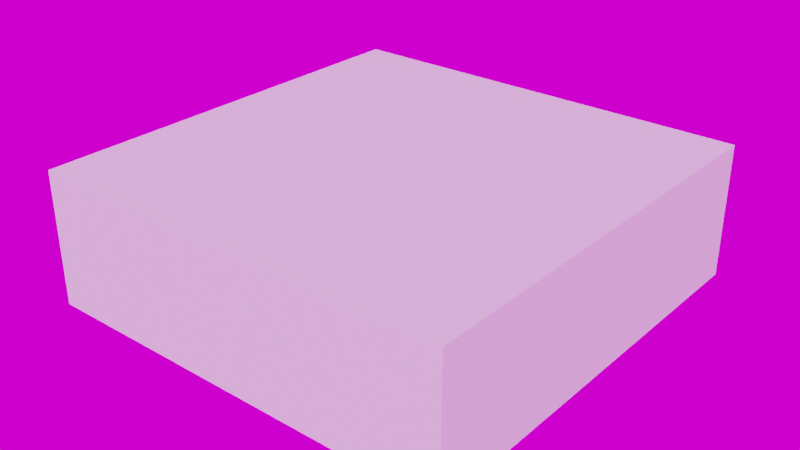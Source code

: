 # Source: HaloAssetsS4_Primitives_Triangles.blend  (saved by Blender 3.6.11; exported with 4.5.12 LTS)
import bpy
from mathutils import Matrix  # noqa: F401  (used for matrix-valued properties, if any)

bpy.ops.wm.read_factory_settings(use_empty=True)
scene = bpy.context.scene
scene.name = 'Scene'

# ---- collections
col_library_bounds = bpy.data.collections.new('Library bounds'); scene.collection.children.link(col_library_bounds)
col_assets = bpy.data.collections.new('Assets'); scene.collection.children.link(col_assets)

# ---- images (referenced by path relative to the original .blend; pixels are not part of the script)
import os
ASSET_DIR = os.environ.get("B2B_ASSET_DIR", "")  # directory of the original .blend (textures are referenced by path, not embedded)
HERE = os.path.dirname(os.path.abspath(__file__))  # packed textures are extracted next to this script under _unpacked/

def load_image(name, relpath, width, height, colorspace="sRGB"):
    """Load a texture the original file referenced (path relative to the .blend, or extracted next to this script)."""
    p = next((c for c in (os.path.join(HERE, relpath), os.path.join(ASSET_DIR, relpath)) if relpath and os.path.exists(c)), "")
    if p:
        img = bpy.data.images.load(p, check_existing=True)
        img.name = name
    else:  # same state as the original file: an image datablock whose file is absent (Cycles renders it pink)
        img = bpy.data.images.new(name, width, height)
        img.source = "FILE"
        img.filepath = "//" + (relpath or name)
    img.colorspace_settings.name = colorspace
    return img
img_abandoned_slipway_4k_hdr = load_image('abandoned_slipway_4k.hdr', 'abandoned_slipway_4k.hdr', 1024, 1024, 'Linear Rec.709')

# ---- materials (node trees are filled in below, after node groups)
mat_defaultmaterial = bpy.data.materials.new('DefaultMaterial')
mat_defaultmaterial.diffuse_color = (1.0, 1.0, 1.0, 1.0)
mat_defaultmaterial.roughness = 0.5528

# ---- material node trees
mat_defaultmaterial.use_nodes = True; mat_defaultmaterial.node_tree.nodes.clear()
_N = mat_defaultmaterial.node_tree.nodes; _L = mat_defaultmaterial.node_tree.links
n0 = _N.new('ShaderNodeBsdfPrincipled'); n0.name = 'Principled BSDF'; n0.location = (10, 300)
n0.distribution = 'GGX'
n0.subsurface_method = 'RANDOM_WALK_SKIN'
n0.inputs[0].default_value = (1.0, 1.0, 1.0, 1.0)
n0.inputs[2].default_value = 0.5528
n0.inputs[3].default_value = 1.45
n0.inputs[27].default_value = (0.0, 0.0, 0.0, 1.0)
n0.inputs[28].default_value = 1.0
n1 = _N.new('ShaderNodeOutputMaterial'); n1.name = 'Material Output'; n1.location = (300, 300)
n2 = _N.new('ShaderNodeNormalMap'); n2.name = 'Normal Map'; n2.location = (-300, -300)
n2.label = 'Normal/Map'
_L.new(n0.outputs[0], n1.inputs[0])
_L.new(n2.outputs[0], n0.inputs[5])
n1.is_active_output = True

# ---- world
world_world = bpy.data.worlds.new('World'); scene.world = world_world
world_world.use_nodes = True; world_world.node_tree.nodes.clear()
_N = world_world.node_tree.nodes; _L = world_world.node_tree.links
n0 = _N.new('ShaderNodeTexEnvironment'); n0.name = 'Environment Texture'; n0.location = (-190, 364)
n0.image = img_abandoned_slipway_4k_hdr
n1 = _N.new('ShaderNodeMapping'); n1.name = 'Mapping'; n1.location = (-490, 392)
n1.width = 240
n2 = _N.new('ShaderNodeTexCoord'); n2.name = 'Texture Coordinate'; n2.location = (-690, 376)
n3 = _N.new('ShaderNodeBackground'); n3.name = 'Background'; n3.location = (110, 366)
n4 = _N.new('ShaderNodeOutputWorld'); n4.name = 'World Output'; n4.location = (295, 325)
_L.new(n3.outputs[0], n4.inputs[0])
_L.new(n0.outputs[0], n3.inputs[0])
_L.new(n1.outputs[0], n0.inputs[0])
_L.new(n2.outputs[0], n1.inputs[0])
n4.is_active_output = True
world_world.color = (0.05088, 0.05088, 0.05088)
world_world.use_sun_shadow = False
world_world.sun_shadow_jitter_overblur = 0.0

# ---- meshes
me_cube_001 = bpy.data.meshes.new('Cube.001')
me_cube_001.from_pydata([(-0.1, -0.1, -0.1), (-0.1, -0.1, 0.1), (-0.1, 0.1, -0.1), (-0.1, 0.1, 0.1), (0.1, -0.1, -0.1), (0.1, -0.1, 0.1), (0.1, 0.1, -0.1), (0.1, 0.1, 0.1)], [], [(0, 1, 3, 2), (2, 3, 7, 6), (6, 7, 5, 4), (4, 5, 1, 0), (2, 6, 4, 0), (7, 3, 1, 5)])
_uv = me_cube_001.uv_layers.new(name='UVMap')
_uv.uv.foreach_set('vector', [0.375, 0.0, 0.625, 0.0, 0.625, 0.25, 0.375, 0.25, 0.375, 0.25, 0.625, 0.25, 0.625, 0.5, 0.375, 0.5, 0.375, 0.5, 0.625, 0.5, 0.625, 0.75, 0.375, 0.75, 0.375, 0.75, 0.625, 0.75, 0.625, 1.0, 0.375, 1.0, 0.125, 0.5, 0.375, 0.5, 0.375, 0.75, 0.125, 0.75, 0.625, 0.5, 0.875, 0.5, 0.875, 0.75, 0.625, 0.75])
me_cube_001.use_remesh_fix_poles = True
me_cube_001.use_remesh_preserve_attributes = False
me_cube_001.update()
me_cube = bpy.data.meshes.new('Cube')
me_cube.from_pydata([(-0.1, -0.1, -0.1), (-0.1, -0.1, 0.1), (-0.1, 0.1, -0.1), (-0.1, 0.1, 0.1), (0.1, -0.1, -0.1), (0.1, -0.1, 0.1), (0.1, 0.1, -0.1), (0.1, 0.1, 0.1)], [], [(0, 1, 3, 2), (2, 3, 7, 6), (6, 7, 5, 4), (4, 5, 1, 0), (2, 6, 4, 0), (7, 3, 1, 5)])
_uv = me_cube.uv_layers.new(name='UVMap')
_uv.uv.foreach_set('vector', [0.375, 0.0, 0.625, 0.0, 0.625, 0.25, 0.375, 0.25, 0.375, 0.25, 0.625, 0.25, 0.625, 0.5, 0.375, 0.5, 0.375, 0.5, 0.625, 0.5, 0.625, 0.75, 0.375, 0.75, 0.375, 0.75, 0.625, 0.75, 0.625, 1.0, 0.375, 1.0, 0.125, 0.5, 0.375, 0.5, 0.375, 0.75, 0.125, 0.75, 0.625, 0.5, 0.875, 0.5, 0.875, 0.75, 0.625, 0.75])
me_cube.use_remesh_fix_poles = True
me_cube.use_remesh_preserve_attributes = False
me_cube.update()
me_plane = bpy.data.meshes.new('Plane')
me_plane.from_pydata([(-0.1, -0.1, 0.0), (0.1, -0.1, 0.0), (-0.1, 0.1, 0.0), (0.1, 0.1, 0.0)], [], [(0, 1, 3, 2)])
_uv = me_plane.uv_layers.new(name='UVMap')
_uv.uv.foreach_set('vector', [0.0, 0.0, 1.0, 0.0, 1.0, 1.0, 0.0, 1.0])
me_plane.update()
me_mesh = bpy.data.meshes.new('Mesh')
me_mesh.from_pydata([(40.0, 40.0, 80.0), (-29.28, -0.0006109, 80.0), (40.0, -40.0, 80.0), (40.0, -40.0, 0.0), (-29.28, -0.0006109, 0.0), (40.0, 40.0, 0.0), (40.0, 40.0, 0.0), (40.0, -40.0, 80.0), (40.0, -40.0, 0.0), (40.0, 40.0, 80.0), (40.0, -40.0, 0.0), (-29.28, -0.0006109, 80.0), (-29.28, -0.0006109, 0.0), (40.0, -40.0, 80.0), (40.0, 40.0, 80.0), (-29.28, -0.0006109, 0.0), (-29.28, -0.0006109, 80.0), (40.0, 40.0, 0.0)], [], [(0, 1, 2), (3, 4, 5), (6, 7, 8), (6, 9, 7), (10, 11, 12), (10, 13, 11), (14, 15, 16), (14, 17, 15)])
me_mesh.polygons.foreach_set('use_smooth', [True] * 8)
_uv = me_mesh.uv_layers.new(name='Attribute')
_uv.uv.foreach_set('vector', [0.3753, 0.6689, 0.4998, 0.8866, 0.6244, 0.6688, 0.6247, 0.4204, 0.5002, 0.2027, 0.3756, 0.4205, 0.3756, 0.4205, 0.6244, 0.6688, 0.6247, 0.4204, 0.3756, 0.4205, 0.3753, 0.6689, 0.6244, 0.6688, 0.6247, 0.4204, 0.8757, 0.6699, 0.8763, 0.4191, 0.6247, 0.4204, 0.6244, 0.6688, 0.8757, 0.6699, 0.3753, 0.6689, 0.1243, 0.4194, 0.1236, 0.6702, 0.3753, 0.6689, 0.3756, 0.4205, 0.1243, 0.4194])
_uv.active_render = True
_uv = me_mesh.uv_layers.new(name='Attribute.001')
_uv.uv.foreach_set('vector', [0.0, 0.0, 0.0, 0.0, 0.0, 0.0, 0.0, 0.0, 0.0, 0.0, 0.0, 0.0, 0.0, 0.0, 0.0, 0.0, 0.0, 0.0, 0.0, 0.0, 0.0, 0.0, 0.0, 0.0, 0.0, 0.0, 0.0, 0.0, 0.0, 0.0, 0.0, 0.0, 0.0, 0.0, 0.0, 0.0, 0.0, 0.0, 0.0, 0.0, 0.0, 0.0, 0.0, 0.0, 0.0, 0.0, 0.0, 0.0])
_uv = me_mesh.uv_layers.new(name='Attribute.002')
_uv.uv.foreach_set('vector', [0.0, 0.0, 0.0, 0.0, 0.0, 0.0, 0.0, 0.0, 0.0, 0.0, 0.0, 0.0, 0.0, 0.0, 0.0, 0.0, 0.0, 0.0, 0.0, 0.0, 0.0, 0.0, 0.0, 0.0, 0.0, 0.0, 0.0, 0.0, 0.0, 0.0, 0.0, 0.0, 0.0, 0.0, 0.0, 0.0, 0.0, 0.0, 0.0, 0.0, 0.0, 0.0, 0.0, 0.0, 0.0, 0.0, 0.0, 0.0])
me_mesh.materials.append(mat_defaultmaterial)
me_mesh.update()

# ---- objects
ob_500x500x500_boundary = bpy.data.objects.new('500x500x500 boundary', me_cube_001)
ob_forge_bounds = bpy.data.objects.new('Forge bounds', me_cube)
ob_bottom_floor = bpy.data.objects.new('Bottom floor', me_plane)
ob_primitive_triangle = bpy.data.objects.new('Primitive Triangle', me_mesh)

# ---- transforms, parenting, visibility, modifiers, constraints
ob_500x500x500_boundary.location = (0.0, 0.0, 105.0)
ob_500x500x500_boundary.scale = (250.0, 250.0, 250.0)
ob_500x500x500_boundary.lock_location = (True, True, True)
ob_500x500x500_boundary.lock_rotation = (True, True, True)
ob_500x500x500_boundary.lock_scale = (True, True, True)
ob_500x500x500_boundary.display_type = 'WIRE'
ob_forge_bounds.location = (0.0, 0.0, 112.5)
ob_forge_bounds.scale = (2000.0, 2000.0, 625.0)
ob_forge_bounds.lock_location = (True, True, True)
ob_forge_bounds.lock_rotation = (True, True, True)
ob_forge_bounds.lock_scale = (True, True, True)
ob_forge_bounds.display_type = 'WIRE'
ob_bottom_floor.location = (0.0, 0.0, 80.0)
ob_bottom_floor.scale = (250.0, 250.0, 3.29)
ob_primitive_triangle.location = (0.0, 0.0, 80.0)
ob_primitive_triangle.scale = (0.0025, 0.0025, 0.0025)
ob_primitive_triangle.color = (0.8, 0.8, 0.8, 1.0)
_c = ob_primitive_triangle.constraints.new('LIMIT_SCALE'); _c.name = 'Limit Scale'
_c.active = False
_c.use_min_x = True
_c.use_min_y = True
_c.use_min_z = True
_c.use_max_x = True
_c.use_max_y = True
_c.use_max_z = True
_c.min_x = 0.0007217
_c.min_y = 0.000625
_c.min_z = 0.000625
_c.max_x = 5.774
_c.max_y = 5.0
_c.max_z = 5.0
_c.use_transform_limit = True
_c = ob_primitive_triangle.constraints.new('LIMIT_LOCATION'); _c.name = 'Limit Location'
_c.use_min_x = True
_c.use_min_y = True
_c.use_min_z = True
_c.use_max_x = True
_c.use_max_y = True
_c.use_max_z = True
_c.min_x = -999.9
_c.min_y = -999.9
_c.min_z = -946.2
_c.max_x = 999.9
_c.max_y = 999.9
_c.max_z = 999.9
_c.use_transform_limit = True

# ---- collection membership
col_library_bounds.objects.link(ob_500x500x500_boundary)
col_library_bounds.objects.link(ob_forge_bounds)
col_library_bounds.objects.link(ob_bottom_floor)
col_assets.objects.link(ob_primitive_triangle)

# ---- scene / render settings (as saved in the file)
scene.frame_start = 1; scene.frame_end = 250; scene.frame_set(1)
scene.render.engine = 'CYCLES'
scene.render.film_transparent = True
scene.cycles.sampling_pattern = 'TABULATED_SOBOL'
scene.cycles.adaptive_min_samples = 223
scene.cycles.use_light_tree = False
scene.cycles.diffuse_bounces = 8
scene.cycles.glossy_bounces = 8
scene.cycles.transmission_bounces = 8
scene.eevee.use_raytracing = True
scene.view_settings.view_transform = 'Filmic'
scene.unit_settings.scale_length = 10.0
bpy.context.view_layer.update()

# ---- added for rendering (the .blend has no active camera and no usable light): camera, sun
cam_auto = bpy.data.cameras.new('AutoCamera')
cam_auto.lens = 50.0
cam_auto.sensor_width = 36.0
cam_auto.clip_end = 9406.97
ob_auto_camera = bpy.data.objects.new('AutoCamera', cam_auto)
scene.collection.objects.link(ob_auto_camera)
ob_auto_camera.location = (536.012, -643.214, 541.309)
ob_auto_camera.rotation_euler = (1.09748, -7.21219e-08, 0.694738)
scene.camera = ob_auto_camera
light_auto_sun = bpy.data.lights.new('AutoSun', 'SUN')
light_auto_sun.energy = 3.0
light_auto_sun.angle = 0.0523599
ob_auto_sun = bpy.data.objects.new('AutoSun', light_auto_sun)
scene.collection.objects.link(ob_auto_sun)
ob_auto_sun.rotation_euler = (0.872665, 0.174533, 0.523599)
bpy.context.view_layer.update()
